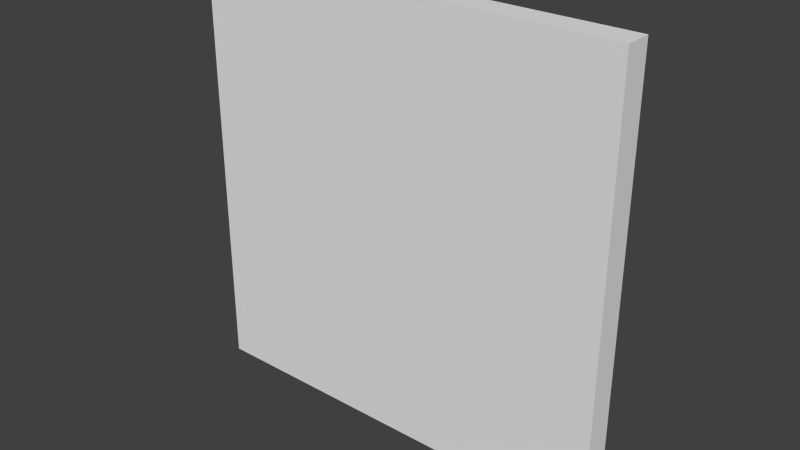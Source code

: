 # Source: painting16x16_1facedir.blend  (saved by Blender 2.76.0; exported with 4.5.12 LTS)
import bpy
from mathutils import Matrix  # noqa: F401  (used for matrix-valued properties, if any)

bpy.ops.wm.read_factory_settings(use_empty=True)
scene = bpy.context.scene
scene.name = 'Scene'

# ---- collections
col_collection_1 = bpy.data.collections.new('Collection 1'); scene.collection.children.link(col_collection_1)

# ---- world
world_world = bpy.data.worlds.new('World'); scene.world = world_world
world_world.color = (0.05088, 0.05088, 0.05088)
world_world.use_sun_shadow = False
world_world.sun_shadow_jitter_overblur = 0.0
world_world.cycles.sampling_method = 'MANUAL'
world_world.cycles.sample_map_resolution = 256

# ---- meshes
me_cube = bpy.data.meshes.new('Cube')
me_cube.from_pydata([(-1.0, -1.0, -1.0), (-1.0, -1.0, 1.0), (-1.0, 1.0, -1.0), (-1.0, 1.0, 1.0), (1.0, -1.0, -1.0), (1.0, -1.0, 1.0), (1.0, 1.0, -1.0), (1.0, 1.0, 1.0)], [], [(1, 3, 2, 0), (3, 7, 6, 2), (7, 5, 4, 6), (5, 1, 0, 4), (0, 2, 6, 4), (5, 7, 3, 1)])
_uv = me_cube.uv_layers.new(name='UVMap')
_uv.uv.foreach_set('vector', [0.75, 0.9375, 0.7539, 0.9375, 0.7539, 1.0, 0.75, 1.0, 0.0625, 1.0, 0.0, 1.0, 0.0, 0.9375, 0.0625, 0.9375, 0.75, 0.9375, 0.7539, 0.9375, 0.7539, 1.0, 0.75, 1.0, 0.8125, 0.9922, 0.75, 0.9922, 0.75, 0.9297, 0.8125, 0.9297, 0.75, 0.9375, 0.7539, 0.9375, 0.7539, 1.0, 0.75, 1.0, 0.75, 0.9375, 0.7539, 0.9375, 0.7539, 1.0, 0.75, 1.0])
me_cube.use_remesh_preserve_volume = False
me_cube.use_remesh_preserve_attributes = False
me_cube.use_mirror_vertex_groups = False
me_cube.update()

# ---- objects
ob_cube = bpy.data.objects.new('Cube', me_cube)

# ---- transforms, parenting, visibility, modifiers, constraints
ob_cube.location = (0.0, -0.4639, 0.0)
ob_cube.scale = (0.4977, 0.03111, 0.4977)
ob_cube.lineart.crease_threshold = 0.0

# ---- collection membership
col_collection_1.objects.link(ob_cube)

# ---- scene / render settings (as saved in the file)
scene.frame_start = 1; scene.frame_end = 250; scene.frame_set(0)
scene.render.engine = 'BLENDER_EEVEE_NEXT'
scene.render.resolution_percentage = 50
scene.render.dither_intensity = 0.0
scene.render.film_transparent = True
scene.cycles.use_denoising = False
scene.cycles.samples = 10
scene.cycles.sampling_pattern = 'TABULATED_SOBOL'
scene.cycles.light_sampling_threshold = 0.0
scene.cycles.use_adaptive_sampling = False
scene.cycles.use_light_tree = False
scene.cycles.blur_glossy = 0.0
scene.cycles.pixel_filter_type = 'GAUSSIAN'
scene.cycles.sample_clamp_indirect = 0.0
scene.view_settings.view_transform = 'Standard'
bpy.context.view_layer.update()

# ---- added for rendering (the .blend has no active camera and no usable light): camera, sun
cam_auto = bpy.data.cameras.new('AutoCamera')
cam_auto.lens = 50.0
cam_auto.sensor_width = 36.0
cam_auto.clip_end = 1000.0
ob_auto_camera = bpy.data.objects.new('AutoCamera', cam_auto)
scene.collection.objects.link(ob_auto_camera)
ob_auto_camera.location = (1.30375, -2.02837, 1.043)
ob_auto_camera.rotation_euler = (1.09748, -7.21219e-08, 0.694738)
scene.camera = ob_auto_camera
light_auto_sun = bpy.data.lights.new('AutoSun', 'SUN')
light_auto_sun.energy = 3.0
light_auto_sun.angle = 0.0523599
ob_auto_sun = bpy.data.objects.new('AutoSun', light_auto_sun)
scene.collection.objects.link(ob_auto_sun)
ob_auto_sun.rotation_euler = (0.872665, 0.174533, 0.523599)
bpy.context.view_layer.update()
